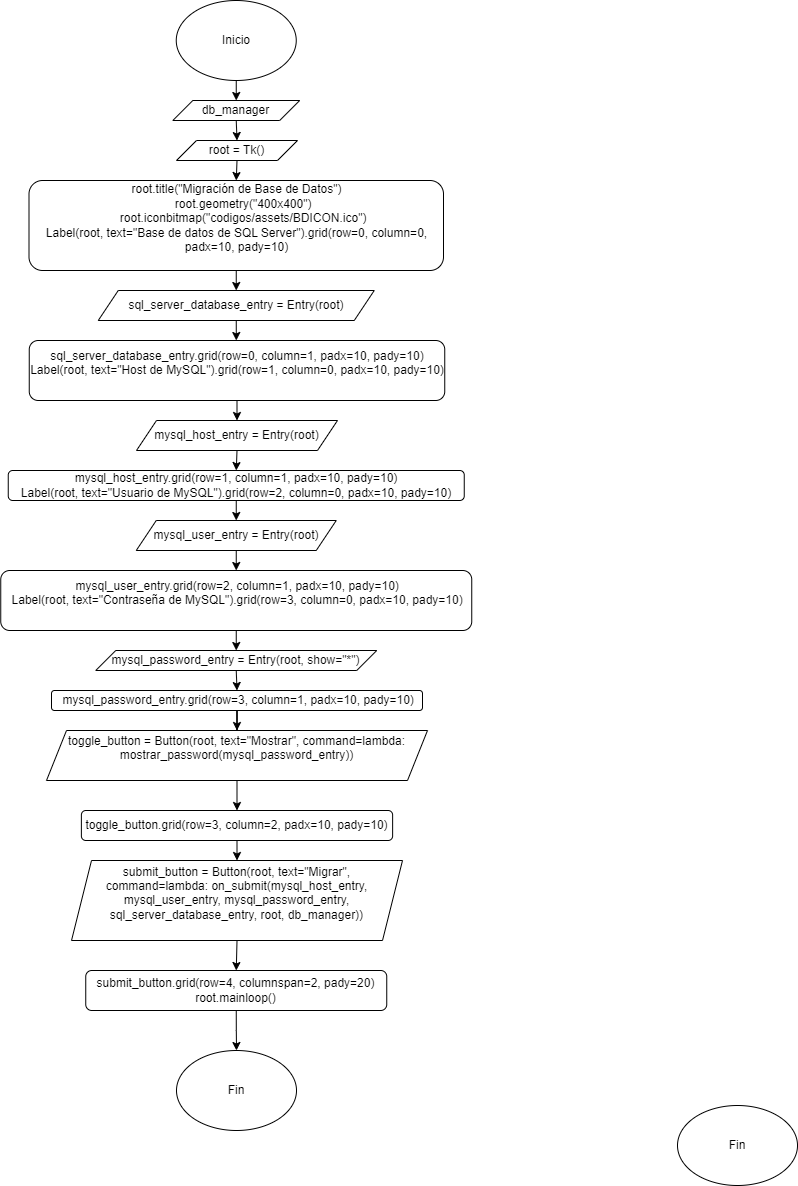

The diagram above was exported from draw.io. Its source (the exported page's mxGraphModel, read from the mxfile embedded in the PNG):
<mxGraphModel dx="438" dy="1615" grid="1" gridSize="10" guides="1" tooltips="1" connect="1" arrows="1" fold="1" page="1" pageScale="1" pageWidth="850" pageHeight="1100" math="0" shadow="0">
  <root>
    <mxCell id="0" />
    <mxCell id="1" parent="0" />
    <mxCell id="gUh5TA9iEITUQ7nOX6h2-307" style="edgeStyle=orthogonalEdgeStyle;rounded=0;orthogonalLoop=1;jettySize=auto;html=1;exitX=0.5;exitY=1;exitDx=0;exitDy=0;entryX=0.5;entryY=0;entryDx=0;entryDy=0;" edge="1" parent="1" source="gUh5TA9iEITUQ7nOX6h2-1" target="gUh5TA9iEITUQ7nOX6h2-304">
      <mxGeometry relative="1" as="geometry" />
    </mxCell>
    <mxCell id="gUh5TA9iEITUQ7nOX6h2-1" value="Inicio" style="ellipse;whiteSpace=wrap;html=1;" vertex="1" parent="1">
      <mxGeometry x="498.75" y="-20" width="120" height="80" as="geometry" />
    </mxCell>
    <mxCell id="gUh5TA9iEITUQ7nOX6h2-84" style="edgeStyle=orthogonalEdgeStyle;rounded=0;orthogonalLoop=1;jettySize=auto;html=1;exitX=0.5;exitY=1;exitDx=0;exitDy=0;entryX=0;entryY=0.5;entryDx=0;entryDy=0;" edge="1" parent="1" source="gUh5TA9iEITUQ7nOX6h2-81">
      <mxGeometry relative="1" as="geometry">
        <mxPoint x="105" y="390" as="targetPoint" />
        <Array as="points">
          <mxPoint x="200" y="680" />
          <mxPoint x="40" y="680" />
          <mxPoint x="40" y="390" />
        </Array>
      </mxGeometry>
    </mxCell>
    <mxCell id="gUh5TA9iEITUQ7nOX6h2-383" style="edgeStyle=orthogonalEdgeStyle;rounded=0;orthogonalLoop=1;jettySize=auto;html=1;exitX=0.5;exitY=1;exitDx=0;exitDy=0;entryX=0.5;entryY=0;entryDx=0;entryDy=0;" edge="1" parent="1" source="gUh5TA9iEITUQ7nOX6h2-304" target="gUh5TA9iEITUQ7nOX6h2-382">
      <mxGeometry relative="1" as="geometry" />
    </mxCell>
    <mxCell id="gUh5TA9iEITUQ7nOX6h2-304" value="db_manager" style="shape=parallelogram;perimeter=parallelogramPerimeter;whiteSpace=wrap;html=1;fixedSize=1;" vertex="1" parent="1">
      <mxGeometry x="495.31" y="80" width="126.88" height="20" as="geometry" />
    </mxCell>
    <mxCell id="gUh5TA9iEITUQ7nOX6h2-368" value="Fin" style="ellipse;whiteSpace=wrap;html=1;" vertex="1" parent="1">
      <mxGeometry x="1000" y="1085" width="120" height="80" as="geometry" />
    </mxCell>
    <mxCell id="gUh5TA9iEITUQ7nOX6h2-385" style="edgeStyle=orthogonalEdgeStyle;rounded=0;orthogonalLoop=1;jettySize=auto;html=1;exitX=0.5;exitY=1;exitDx=0;exitDy=0;entryX=0.5;entryY=0;entryDx=0;entryDy=0;" edge="1" parent="1" source="gUh5TA9iEITUQ7nOX6h2-382" target="gUh5TA9iEITUQ7nOX6h2-384">
      <mxGeometry relative="1" as="geometry" />
    </mxCell>
    <mxCell id="gUh5TA9iEITUQ7nOX6h2-382" value="root = Tk()" style="shape=parallelogram;perimeter=parallelogramPerimeter;whiteSpace=wrap;html=1;fixedSize=1;" vertex="1" parent="1">
      <mxGeometry x="499" y="120" width="121" height="20" as="geometry" />
    </mxCell>
    <mxCell id="gUh5TA9iEITUQ7nOX6h2-387" style="edgeStyle=orthogonalEdgeStyle;rounded=0;orthogonalLoop=1;jettySize=auto;html=1;exitX=0.5;exitY=1;exitDx=0;exitDy=0;entryX=0.5;entryY=0;entryDx=0;entryDy=0;" edge="1" parent="1" source="gUh5TA9iEITUQ7nOX6h2-384" target="gUh5TA9iEITUQ7nOX6h2-386">
      <mxGeometry relative="1" as="geometry" />
    </mxCell>
    <mxCell id="gUh5TA9iEITUQ7nOX6h2-384" value="&lt;div&gt;root.title(&quot;Migración de Base de Datos&quot;)&lt;/div&gt;&lt;div&gt;&amp;nbsp; &amp;nbsp; root.geometry(&quot;400x400&quot;)&lt;/div&gt;&lt;div&gt;&amp;nbsp; &amp;nbsp; root.iconbitmap(&quot;codigos/assets/BDICON.ico&quot;)&lt;/div&gt;&lt;div&gt;&lt;div&gt;Label(root, text=&quot;Base de datos de SQL Server&quot;).grid(row=0, column=0, padx=10, pady=10)&lt;/div&gt;&lt;/div&gt;&lt;div&gt;&lt;br&gt;&lt;/div&gt;" style="rounded=1;whiteSpace=wrap;html=1;" vertex="1" parent="1">
      <mxGeometry x="351.5" y="160" width="414.5" height="90" as="geometry" />
    </mxCell>
    <mxCell id="gUh5TA9iEITUQ7nOX6h2-389" style="edgeStyle=orthogonalEdgeStyle;rounded=0;orthogonalLoop=1;jettySize=auto;html=1;exitX=0.5;exitY=1;exitDx=0;exitDy=0;" edge="1" parent="1" source="gUh5TA9iEITUQ7nOX6h2-386" target="gUh5TA9iEITUQ7nOX6h2-388">
      <mxGeometry relative="1" as="geometry" />
    </mxCell>
    <mxCell id="gUh5TA9iEITUQ7nOX6h2-386" value="sql_server_database_entry = Entry(root)" style="shape=parallelogram;perimeter=parallelogramPerimeter;whiteSpace=wrap;html=1;fixedSize=1;" vertex="1" parent="1">
      <mxGeometry x="420.75" y="270" width="276" height="30" as="geometry" />
    </mxCell>
    <mxCell id="gUh5TA9iEITUQ7nOX6h2-391" style="edgeStyle=orthogonalEdgeStyle;rounded=0;orthogonalLoop=1;jettySize=auto;html=1;exitX=0.5;exitY=1;exitDx=0;exitDy=0;entryX=0.5;entryY=0;entryDx=0;entryDy=0;" edge="1" parent="1" source="gUh5TA9iEITUQ7nOX6h2-388" target="gUh5TA9iEITUQ7nOX6h2-390">
      <mxGeometry relative="1" as="geometry" />
    </mxCell>
    <mxCell id="gUh5TA9iEITUQ7nOX6h2-388" value="&lt;div&gt;sql_server_database_entry.grid(row=0, column=1, padx=10, pady=10)&lt;/div&gt;&lt;div&gt;Label(root, text=&quot;Host de MySQL&quot;).grid(row=1, column=0, padx=10, pady=10)&lt;br&gt;&lt;/div&gt;&lt;div&gt;&lt;br&gt;&lt;/div&gt;" style="rounded=1;whiteSpace=wrap;html=1;" vertex="1" parent="1">
      <mxGeometry x="351.75" y="320" width="415.5" height="60" as="geometry" />
    </mxCell>
    <mxCell id="gUh5TA9iEITUQ7nOX6h2-393" style="edgeStyle=orthogonalEdgeStyle;rounded=0;orthogonalLoop=1;jettySize=auto;html=1;exitX=0.5;exitY=1;exitDx=0;exitDy=0;entryX=0.5;entryY=0;entryDx=0;entryDy=0;" edge="1" parent="1" source="gUh5TA9iEITUQ7nOX6h2-390" target="gUh5TA9iEITUQ7nOX6h2-392">
      <mxGeometry relative="1" as="geometry" />
    </mxCell>
    <mxCell id="gUh5TA9iEITUQ7nOX6h2-390" value="mysql_host_entry = Entry(root)" style="shape=parallelogram;perimeter=parallelogramPerimeter;whiteSpace=wrap;html=1;fixedSize=1;" vertex="1" parent="1">
      <mxGeometry x="459" y="400" width="201" height="30" as="geometry" />
    </mxCell>
    <mxCell id="gUh5TA9iEITUQ7nOX6h2-396" style="edgeStyle=orthogonalEdgeStyle;rounded=0;orthogonalLoop=1;jettySize=auto;html=1;exitX=0.5;exitY=1;exitDx=0;exitDy=0;entryX=0.5;entryY=0;entryDx=0;entryDy=0;" edge="1" parent="1" source="gUh5TA9iEITUQ7nOX6h2-392" target="gUh5TA9iEITUQ7nOX6h2-395">
      <mxGeometry relative="1" as="geometry" />
    </mxCell>
    <mxCell id="gUh5TA9iEITUQ7nOX6h2-392" value="mysql_host_entry.grid(row=1, column=1, padx=10, pady=10)&lt;div&gt;Label(root, text=&quot;Usuario de MySQL&quot;).grid(row=2, column=0, padx=10, pady=10)&lt;br&gt;&lt;/div&gt;" style="rounded=1;whiteSpace=wrap;html=1;" vertex="1" parent="1">
      <mxGeometry x="330.75" y="450" width="456" height="30" as="geometry" />
    </mxCell>
    <mxCell id="gUh5TA9iEITUQ7nOX6h2-398" style="edgeStyle=orthogonalEdgeStyle;rounded=0;orthogonalLoop=1;jettySize=auto;html=1;exitX=0.5;exitY=1;exitDx=0;exitDy=0;entryX=0.5;entryY=0;entryDx=0;entryDy=0;" edge="1" parent="1" source="gUh5TA9iEITUQ7nOX6h2-395" target="gUh5TA9iEITUQ7nOX6h2-397">
      <mxGeometry relative="1" as="geometry" />
    </mxCell>
    <mxCell id="gUh5TA9iEITUQ7nOX6h2-395" value="mysql_user_entry = Entry(root)" style="shape=parallelogram;perimeter=parallelogramPerimeter;whiteSpace=wrap;html=1;fixedSize=1;" vertex="1" parent="1">
      <mxGeometry x="458.75" y="500" width="200" height="30" as="geometry" />
    </mxCell>
    <mxCell id="gUh5TA9iEITUQ7nOX6h2-400" style="edgeStyle=orthogonalEdgeStyle;rounded=0;orthogonalLoop=1;jettySize=auto;html=1;exitX=0.5;exitY=1;exitDx=0;exitDy=0;entryX=0.5;entryY=0;entryDx=0;entryDy=0;" edge="1" parent="1" source="gUh5TA9iEITUQ7nOX6h2-397" target="gUh5TA9iEITUQ7nOX6h2-399">
      <mxGeometry relative="1" as="geometry" />
    </mxCell>
    <mxCell id="gUh5TA9iEITUQ7nOX6h2-397" value="&lt;div&gt;&amp;nbsp;mysql_user_entry.grid(row=2, column=1, padx=10, pady=10)&lt;/div&gt;&lt;div&gt;&lt;div&gt;&amp;nbsp;Label(root, text=&quot;Contraseña de MySQL&quot;).grid(row=3, column=0, padx=10, pady=10)&lt;/div&gt;&lt;/div&gt;&lt;div&gt;&lt;br&gt;&lt;/div&gt;" style="rounded=1;whiteSpace=wrap;html=1;" vertex="1" parent="1">
      <mxGeometry x="323.25" y="550" width="471" height="60" as="geometry" />
    </mxCell>
    <mxCell id="gUh5TA9iEITUQ7nOX6h2-402" style="edgeStyle=orthogonalEdgeStyle;rounded=0;orthogonalLoop=1;jettySize=auto;html=1;exitX=0.5;exitY=1;exitDx=0;exitDy=0;entryX=0.5;entryY=0;entryDx=0;entryDy=0;" edge="1" parent="1" source="gUh5TA9iEITUQ7nOX6h2-399" target="gUh5TA9iEITUQ7nOX6h2-401">
      <mxGeometry relative="1" as="geometry" />
    </mxCell>
    <mxCell id="gUh5TA9iEITUQ7nOX6h2-399" value="mysql_password_entry = Entry(root, show=&quot;*&quot;)" style="shape=parallelogram;perimeter=parallelogramPerimeter;whiteSpace=wrap;html=1;fixedSize=1;" vertex="1" parent="1">
      <mxGeometry x="418.25" y="630" width="281" height="20" as="geometry" />
    </mxCell>
    <mxCell id="gUh5TA9iEITUQ7nOX6h2-404" style="edgeStyle=orthogonalEdgeStyle;rounded=0;orthogonalLoop=1;jettySize=auto;html=1;exitX=0.5;exitY=1;exitDx=0;exitDy=0;" edge="1" parent="1" source="gUh5TA9iEITUQ7nOX6h2-401" target="gUh5TA9iEITUQ7nOX6h2-403">
      <mxGeometry relative="1" as="geometry" />
    </mxCell>
    <mxCell id="gUh5TA9iEITUQ7nOX6h2-401" value="&amp;nbsp;mysql_password_entry.grid(row=3, column=1, padx=10, pady=10)" style="rounded=1;whiteSpace=wrap;html=1;" vertex="1" parent="1">
      <mxGeometry x="374" y="670" width="371" height="20" as="geometry" />
    </mxCell>
    <mxCell id="gUh5TA9iEITUQ7nOX6h2-406" style="edgeStyle=orthogonalEdgeStyle;rounded=0;orthogonalLoop=1;jettySize=auto;html=1;exitX=0.5;exitY=1;exitDx=0;exitDy=0;entryX=0.5;entryY=0;entryDx=0;entryDy=0;" edge="1" parent="1" source="gUh5TA9iEITUQ7nOX6h2-403" target="gUh5TA9iEITUQ7nOX6h2-405">
      <mxGeometry relative="1" as="geometry" />
    </mxCell>
    <mxCell id="gUh5TA9iEITUQ7nOX6h2-403" value="&lt;div&gt;toggle_button = Button(root, text=&quot;Mostrar&quot;, command=lambda: mostrar_password(mysql_password_entry))&lt;/div&gt;&lt;div&gt;&lt;br&gt;&lt;/div&gt;" style="shape=parallelogram;perimeter=parallelogramPerimeter;whiteSpace=wrap;html=1;fixedSize=1;" vertex="1" parent="1">
      <mxGeometry x="369" y="710" width="381" height="50" as="geometry" />
    </mxCell>
    <mxCell id="gUh5TA9iEITUQ7nOX6h2-408" style="edgeStyle=orthogonalEdgeStyle;rounded=0;orthogonalLoop=1;jettySize=auto;html=1;exitX=0.5;exitY=1;exitDx=0;exitDy=0;entryX=0.5;entryY=0;entryDx=0;entryDy=0;" edge="1" parent="1" source="gUh5TA9iEITUQ7nOX6h2-405" target="gUh5TA9iEITUQ7nOX6h2-407">
      <mxGeometry relative="1" as="geometry" />
    </mxCell>
    <mxCell id="gUh5TA9iEITUQ7nOX6h2-405" value="toggle_button.grid(row=3, column=2, padx=10, pady=10)" style="rounded=1;whiteSpace=wrap;html=1;" vertex="1" parent="1">
      <mxGeometry x="403.88" y="790" width="311.25" height="30" as="geometry" />
    </mxCell>
    <mxCell id="gUh5TA9iEITUQ7nOX6h2-410" style="edgeStyle=orthogonalEdgeStyle;rounded=0;orthogonalLoop=1;jettySize=auto;html=1;exitX=0.5;exitY=1;exitDx=0;exitDy=0;entryX=0.5;entryY=0;entryDx=0;entryDy=0;" edge="1" parent="1" source="gUh5TA9iEITUQ7nOX6h2-407" target="gUh5TA9iEITUQ7nOX6h2-409">
      <mxGeometry relative="1" as="geometry" />
    </mxCell>
    <mxCell id="gUh5TA9iEITUQ7nOX6h2-407" value="&lt;div&gt;submit_button = Button(root, text=&quot;Migrar&quot;, command=lambda: on_submit(mysql_host_entry, mysql_user_entry, mysql_password_entry, sql_server_database_entry, root, db_manager))&lt;/div&gt;&lt;div&gt;&lt;br&gt;&lt;/div&gt;" style="shape=parallelogram;perimeter=parallelogramPerimeter;whiteSpace=wrap;html=1;fixedSize=1;" vertex="1" parent="1">
      <mxGeometry x="394.01" y="840" width="331" height="80" as="geometry" />
    </mxCell>
    <mxCell id="gUh5TA9iEITUQ7nOX6h2-412" style="edgeStyle=orthogonalEdgeStyle;rounded=0;orthogonalLoop=1;jettySize=auto;html=1;exitX=0.5;exitY=1;exitDx=0;exitDy=0;entryX=0.5;entryY=0;entryDx=0;entryDy=0;" edge="1" parent="1" source="gUh5TA9iEITUQ7nOX6h2-409" target="gUh5TA9iEITUQ7nOX6h2-411">
      <mxGeometry relative="1" as="geometry" />
    </mxCell>
    <mxCell id="gUh5TA9iEITUQ7nOX6h2-409" value="submit_button.grid(row=4, columnspan=2, pady=20)&lt;div&gt;root.mainloop()&lt;br&gt;&lt;/div&gt;" style="rounded=1;whiteSpace=wrap;html=1;" vertex="1" parent="1">
      <mxGeometry x="408.25" y="950" width="301" height="40" as="geometry" />
    </mxCell>
    <mxCell id="gUh5TA9iEITUQ7nOX6h2-411" value="Fin" style="ellipse;whiteSpace=wrap;html=1;" vertex="1" parent="1">
      <mxGeometry x="499" y="1030" width="120" height="80" as="geometry" />
    </mxCell>
  </root>
</mxGraphModel>